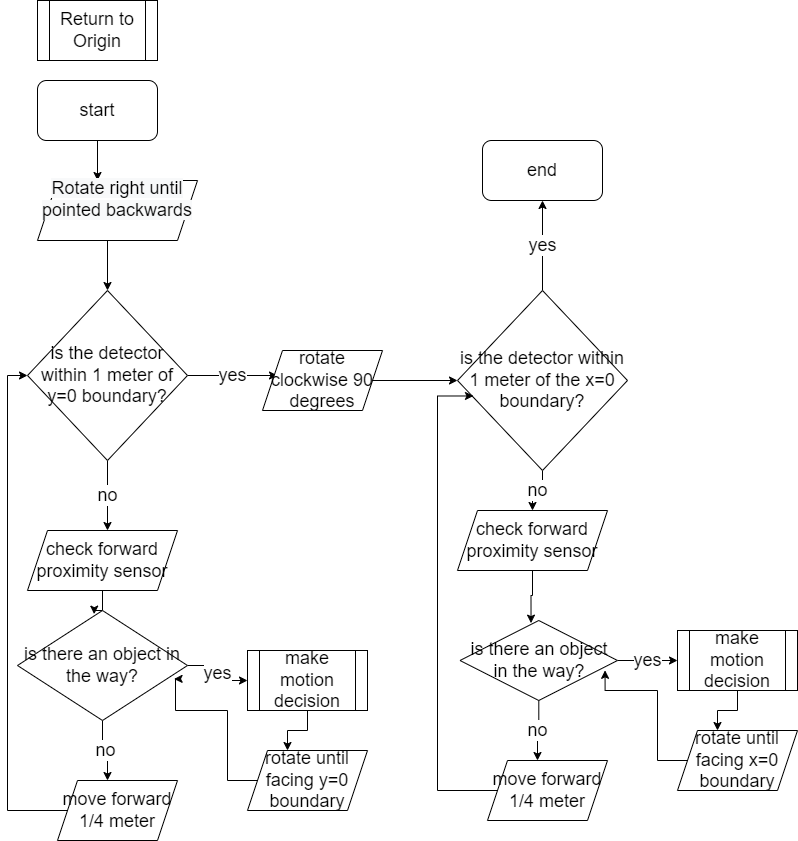

The diagram above was exported from draw.io. Its source (the exported page's mxGraphModel, read from the mxfile embedded in the PNG):
<mxGraphModel dx="1038" dy="529" grid="1" gridSize="10" guides="1" tooltips="1" connect="1" arrows="1" fold="1" page="1" pageScale="1" pageWidth="850" pageHeight="1100" math="0" shadow="0">
  <root>
    <mxCell id="0" />
    <mxCell id="1" parent="0" />
    <mxCell id="BxPBiLcH_t5N_Sw2gJbS-1" value="&lt;font style=&quot;font-size: 18px;&quot;&gt;Return to Origin&lt;/font&gt;" style="shape=process;whiteSpace=wrap;html=1;backgroundOutline=1;" parent="1" vertex="1">
      <mxGeometry x="80" y="20" width="120" height="60" as="geometry" />
    </mxCell>
    <mxCell id="BxPBiLcH_t5N_Sw2gJbS-3" style="edgeStyle=orthogonalEdgeStyle;rounded=0;orthogonalLoop=1;jettySize=auto;html=1;fontSize=18;" parent="1" source="BxPBiLcH_t5N_Sw2gJbS-2" edge="1">
      <mxGeometry relative="1" as="geometry">
        <mxPoint x="140" y="200" as="targetPoint" />
      </mxGeometry>
    </mxCell>
    <mxCell id="BxPBiLcH_t5N_Sw2gJbS-2" value="&lt;font style=&quot;font-size: 18px;&quot;&gt;start&lt;/font&gt;" style="rounded=1;whiteSpace=wrap;html=1;" parent="1" vertex="1">
      <mxGeometry x="80" y="100" width="120" height="60" as="geometry" />
    </mxCell>
    <mxCell id="BxPBiLcH_t5N_Sw2gJbS-5" style="edgeStyle=orthogonalEdgeStyle;rounded=0;orthogonalLoop=1;jettySize=auto;html=1;fontSize=18;" parent="1" edge="1">
      <mxGeometry relative="1" as="geometry">
        <mxPoint x="150" y="310" as="targetPoint" />
        <mxPoint x="150" y="260" as="sourcePoint" />
      </mxGeometry>
    </mxCell>
    <mxCell id="BxPBiLcH_t5N_Sw2gJbS-7" value="yes" style="edgeStyle=orthogonalEdgeStyle;rounded=0;orthogonalLoop=1;jettySize=auto;html=1;fontSize=18;" parent="1" source="BxPBiLcH_t5N_Sw2gJbS-6" edge="1">
      <mxGeometry relative="1" as="geometry">
        <mxPoint x="320" y="395" as="targetPoint" />
      </mxGeometry>
    </mxCell>
    <mxCell id="BxPBiLcH_t5N_Sw2gJbS-15" value="no" style="edgeStyle=orthogonalEdgeStyle;rounded=0;orthogonalLoop=1;jettySize=auto;html=1;fontSize=18;" parent="1" source="BxPBiLcH_t5N_Sw2gJbS-6" edge="1">
      <mxGeometry relative="1" as="geometry">
        <mxPoint x="150" y="550" as="targetPoint" />
      </mxGeometry>
    </mxCell>
    <mxCell id="BxPBiLcH_t5N_Sw2gJbS-6" value="is the detector within 1 meter of y=0 boundary?" style="rhombus;whiteSpace=wrap;html=1;fontSize=18;" parent="1" vertex="1">
      <mxGeometry x="70" y="310" width="160" height="170" as="geometry" />
    </mxCell>
    <mxCell id="BxPBiLcH_t5N_Sw2gJbS-10" style="edgeStyle=orthogonalEdgeStyle;rounded=0;orthogonalLoop=1;jettySize=auto;html=1;fontSize=18;" parent="1" source="BxPBiLcH_t5N_Sw2gJbS-8" edge="1">
      <mxGeometry relative="1" as="geometry">
        <mxPoint x="500" y="400" as="targetPoint" />
      </mxGeometry>
    </mxCell>
    <mxCell id="BxPBiLcH_t5N_Sw2gJbS-8" value="rotate clockwise 90 degrees" style="shape=parallelogram;perimeter=parallelogramPerimeter;whiteSpace=wrap;html=1;fixedSize=1;fontSize=18;" parent="1" vertex="1">
      <mxGeometry x="305" y="370" width="120" height="60" as="geometry" />
    </mxCell>
    <mxCell id="BxPBiLcH_t5N_Sw2gJbS-9" value="&#10;&lt;span style=&quot;color: rgb(0, 0, 0); font-family: Helvetica; font-size: 18px; font-style: normal; font-variant-ligatures: normal; font-variant-caps: normal; font-weight: 400; letter-spacing: normal; orphans: 2; text-align: center; text-indent: 0px; text-transform: none; widows: 2; word-spacing: 0px; -webkit-text-stroke-width: 0px; background-color: rgb(248, 249, 250); text-decoration-thickness: initial; text-decoration-style: initial; text-decoration-color: initial; float: none; display: inline !important;&quot;&gt;Rotate right until pointed backwards&lt;/span&gt;&#10;&#10;" style="shape=parallelogram;perimeter=parallelogramPerimeter;whiteSpace=wrap;html=1;fixedSize=1;fontSize=18;" parent="1" vertex="1">
      <mxGeometry x="80" y="200" width="160" height="60" as="geometry" />
    </mxCell>
    <mxCell id="BxPBiLcH_t5N_Sw2gJbS-13" value="yes" style="edgeStyle=orthogonalEdgeStyle;rounded=0;orthogonalLoop=1;jettySize=auto;html=1;fontSize=18;" parent="1" source="BxPBiLcH_t5N_Sw2gJbS-11" target="BxPBiLcH_t5N_Sw2gJbS-14" edge="1">
      <mxGeometry relative="1" as="geometry">
        <mxPoint x="585" y="190" as="targetPoint" />
      </mxGeometry>
    </mxCell>
    <mxCell id="BxPBiLcH_t5N_Sw2gJbS-42" value="no" style="edgeStyle=orthogonalEdgeStyle;rounded=0;orthogonalLoop=1;jettySize=auto;html=1;fontSize=18;" parent="1" source="BxPBiLcH_t5N_Sw2gJbS-11" target="BxPBiLcH_t5N_Sw2gJbS-33" edge="1">
      <mxGeometry relative="1" as="geometry" />
    </mxCell>
    <mxCell id="BxPBiLcH_t5N_Sw2gJbS-11" value="is the detector within 1 meter of the x=0 boundary?" style="rhombus;whiteSpace=wrap;html=1;fontSize=18;" parent="1" vertex="1">
      <mxGeometry x="500" y="310" width="170" height="180" as="geometry" />
    </mxCell>
    <mxCell id="BxPBiLcH_t5N_Sw2gJbS-14" value="end" style="rounded=1;whiteSpace=wrap;html=1;fontSize=18;" parent="1" vertex="1">
      <mxGeometry x="525" y="160" width="120" height="60" as="geometry" />
    </mxCell>
    <mxCell id="BxPBiLcH_t5N_Sw2gJbS-20" style="edgeStyle=orthogonalEdgeStyle;rounded=0;orthogonalLoop=1;jettySize=auto;html=1;entryX=0.451;entryY=0.033;entryDx=0;entryDy=0;entryPerimeter=0;fontSize=18;" parent="1" source="BxPBiLcH_t5N_Sw2gJbS-17" target="BxPBiLcH_t5N_Sw2gJbS-18" edge="1">
      <mxGeometry relative="1" as="geometry" />
    </mxCell>
    <mxCell id="BxPBiLcH_t5N_Sw2gJbS-17" value="check forward proximity sensor" style="shape=parallelogram;perimeter=parallelogramPerimeter;whiteSpace=wrap;html=1;fixedSize=1;fontSize=18;" parent="1" vertex="1">
      <mxGeometry x="70" y="550" width="150" height="60" as="geometry" />
    </mxCell>
    <mxCell id="BxPBiLcH_t5N_Sw2gJbS-21" value="no" style="edgeStyle=orthogonalEdgeStyle;rounded=0;orthogonalLoop=1;jettySize=auto;html=1;fontSize=18;" parent="1" source="BxPBiLcH_t5N_Sw2gJbS-18" edge="1">
      <mxGeometry relative="1" as="geometry">
        <mxPoint x="150" y="800" as="targetPoint" />
      </mxGeometry>
    </mxCell>
    <mxCell id="BxPBiLcH_t5N_Sw2gJbS-24" value="yes" style="edgeStyle=orthogonalEdgeStyle;rounded=0;orthogonalLoop=1;jettySize=auto;html=1;fontSize=18;entryX=0;entryY=0.5;entryDx=0;entryDy=0;" parent="1" source="BxPBiLcH_t5N_Sw2gJbS-18" target="BxPBiLcH_t5N_Sw2gJbS-27" edge="1">
      <mxGeometry relative="1" as="geometry">
        <mxPoint x="270" y="700" as="targetPoint" />
      </mxGeometry>
    </mxCell>
    <mxCell id="BxPBiLcH_t5N_Sw2gJbS-23" style="edgeStyle=orthogonalEdgeStyle;rounded=0;orthogonalLoop=1;jettySize=auto;html=1;entryX=0;entryY=0.5;entryDx=0;entryDy=0;fontSize=18;" parent="1" source="BxPBiLcH_t5N_Sw2gJbS-22" target="BxPBiLcH_t5N_Sw2gJbS-6" edge="1">
      <mxGeometry relative="1" as="geometry">
        <Array as="points">
          <mxPoint x="50" y="830" />
          <mxPoint x="50" y="395" />
        </Array>
      </mxGeometry>
    </mxCell>
    <mxCell id="BxPBiLcH_t5N_Sw2gJbS-22" value="move forward 1/4 meter" style="shape=parallelogram;perimeter=parallelogramPerimeter;whiteSpace=wrap;html=1;fixedSize=1;fontSize=18;" parent="1" vertex="1">
      <mxGeometry x="100" y="800" width="120" height="60" as="geometry" />
    </mxCell>
    <mxCell id="BxPBiLcH_t5N_Sw2gJbS-28" style="edgeStyle=orthogonalEdgeStyle;rounded=0;orthogonalLoop=1;jettySize=auto;html=1;fontSize=18;" parent="1" source="BxPBiLcH_t5N_Sw2gJbS-27" edge="1">
      <mxGeometry relative="1" as="geometry">
        <mxPoint x="330" y="770" as="targetPoint" />
      </mxGeometry>
    </mxCell>
    <mxCell id="BxPBiLcH_t5N_Sw2gJbS-27" value="make motion decision" style="shape=process;whiteSpace=wrap;html=1;backgroundOutline=1;fontSize=18;" parent="1" vertex="1">
      <mxGeometry x="290" y="670" width="120" height="60" as="geometry" />
    </mxCell>
    <mxCell id="BxPBiLcH_t5N_Sw2gJbS-30" style="edgeStyle=orthogonalEdgeStyle;rounded=0;orthogonalLoop=1;jettySize=auto;html=1;entryX=0.921;entryY=0.623;entryDx=0;entryDy=0;entryPerimeter=0;fontSize=18;" parent="1" source="BxPBiLcH_t5N_Sw2gJbS-29" target="BxPBiLcH_t5N_Sw2gJbS-18" edge="1">
      <mxGeometry relative="1" as="geometry">
        <Array as="points">
          <mxPoint x="270" y="800" />
          <mxPoint x="270" y="730" />
          <mxPoint x="218" y="730" />
        </Array>
      </mxGeometry>
    </mxCell>
    <mxCell id="BxPBiLcH_t5N_Sw2gJbS-29" value="rotate until facing y=0 boundary" style="shape=parallelogram;perimeter=parallelogramPerimeter;whiteSpace=wrap;html=1;fixedSize=1;fontSize=18;" parent="1" vertex="1">
      <mxGeometry x="290" y="770" width="120" height="60" as="geometry" />
    </mxCell>
    <mxCell id="BxPBiLcH_t5N_Sw2gJbS-32" style="edgeStyle=orthogonalEdgeStyle;rounded=0;orthogonalLoop=1;jettySize=auto;html=1;entryX=0.451;entryY=0.033;entryDx=0;entryDy=0;entryPerimeter=0;fontSize=18;" parent="1" source="BxPBiLcH_t5N_Sw2gJbS-33" target="BxPBiLcH_t5N_Sw2gJbS-36" edge="1">
      <mxGeometry relative="1" as="geometry" />
    </mxCell>
    <mxCell id="BxPBiLcH_t5N_Sw2gJbS-33" value="check forward proximity sensor" style="shape=parallelogram;perimeter=parallelogramPerimeter;whiteSpace=wrap;html=1;fixedSize=1;fontSize=18;" parent="1" vertex="1">
      <mxGeometry x="500" y="530" width="150" height="60" as="geometry" />
    </mxCell>
    <mxCell id="BxPBiLcH_t5N_Sw2gJbS-34" value="no" style="edgeStyle=orthogonalEdgeStyle;rounded=0;orthogonalLoop=1;jettySize=auto;html=1;fontSize=18;" parent="1" source="BxPBiLcH_t5N_Sw2gJbS-36" edge="1">
      <mxGeometry relative="1" as="geometry">
        <mxPoint x="580" y="780" as="targetPoint" />
      </mxGeometry>
    </mxCell>
    <mxCell id="BxPBiLcH_t5N_Sw2gJbS-35" value="yes" style="edgeStyle=orthogonalEdgeStyle;rounded=0;orthogonalLoop=1;jettySize=auto;html=1;fontSize=18;entryX=0;entryY=0.5;entryDx=0;entryDy=0;" parent="1" source="BxPBiLcH_t5N_Sw2gJbS-36" target="BxPBiLcH_t5N_Sw2gJbS-39" edge="1">
      <mxGeometry relative="1" as="geometry">
        <mxPoint x="700" y="680" as="targetPoint" />
      </mxGeometry>
    </mxCell>
    <mxCell id="BxPBiLcH_t5N_Sw2gJbS-36" value="is there an object in the way?" style="rhombus;whiteSpace=wrap;html=1;fontSize=18;" parent="1" vertex="1">
      <mxGeometry x="502.5" y="640" width="157.5" height="80" as="geometry" />
    </mxCell>
    <mxCell id="BxPBiLcH_t5N_Sw2gJbS-43" style="edgeStyle=orthogonalEdgeStyle;rounded=0;orthogonalLoop=1;jettySize=auto;html=1;entryX=0.094;entryY=0.586;entryDx=0;entryDy=0;entryPerimeter=0;fontSize=18;" parent="1" source="BxPBiLcH_t5N_Sw2gJbS-37" target="BxPBiLcH_t5N_Sw2gJbS-11" edge="1">
      <mxGeometry relative="1" as="geometry">
        <Array as="points">
          <mxPoint x="480" y="810" />
          <mxPoint x="480" y="416" />
        </Array>
      </mxGeometry>
    </mxCell>
    <mxCell id="BxPBiLcH_t5N_Sw2gJbS-37" value="move forward 1/4 meter" style="shape=parallelogram;perimeter=parallelogramPerimeter;whiteSpace=wrap;html=1;fixedSize=1;fontSize=18;" parent="1" vertex="1">
      <mxGeometry x="530" y="780" width="120" height="60" as="geometry" />
    </mxCell>
    <mxCell id="BxPBiLcH_t5N_Sw2gJbS-38" style="edgeStyle=orthogonalEdgeStyle;rounded=0;orthogonalLoop=1;jettySize=auto;html=1;fontSize=18;" parent="1" source="BxPBiLcH_t5N_Sw2gJbS-39" edge="1">
      <mxGeometry relative="1" as="geometry">
        <mxPoint x="760" y="750" as="targetPoint" />
      </mxGeometry>
    </mxCell>
    <mxCell id="BxPBiLcH_t5N_Sw2gJbS-39" value="make motion decision" style="shape=process;whiteSpace=wrap;html=1;backgroundOutline=1;fontSize=18;" parent="1" vertex="1">
      <mxGeometry x="720" y="650" width="120" height="60" as="geometry" />
    </mxCell>
    <mxCell id="BxPBiLcH_t5N_Sw2gJbS-40" style="edgeStyle=orthogonalEdgeStyle;rounded=0;orthogonalLoop=1;jettySize=auto;html=1;entryX=0.921;entryY=0.623;entryDx=0;entryDy=0;entryPerimeter=0;fontSize=18;" parent="1" source="BxPBiLcH_t5N_Sw2gJbS-41" target="BxPBiLcH_t5N_Sw2gJbS-36" edge="1">
      <mxGeometry relative="1" as="geometry">
        <Array as="points">
          <mxPoint x="700" y="780" />
          <mxPoint x="700" y="710" />
          <mxPoint x="648" y="710" />
        </Array>
      </mxGeometry>
    </mxCell>
    <mxCell id="BxPBiLcH_t5N_Sw2gJbS-41" value="rotate until facing x=0 boundary" style="shape=parallelogram;perimeter=parallelogramPerimeter;whiteSpace=wrap;html=1;fixedSize=1;fontSize=18;" parent="1" vertex="1">
      <mxGeometry x="720" y="750" width="120" height="60" as="geometry" />
    </mxCell>
    <mxCell id="BxPBiLcH_t5N_Sw2gJbS-18" value="is there an object in the way?" style="rhombus;whiteSpace=wrap;html=1;fontSize=18;verticalAlign=middle;horizontal=1;" parent="1" vertex="1">
      <mxGeometry x="60" y="630" width="170" height="110" as="geometry" />
    </mxCell>
  </root>
</mxGraphModel>